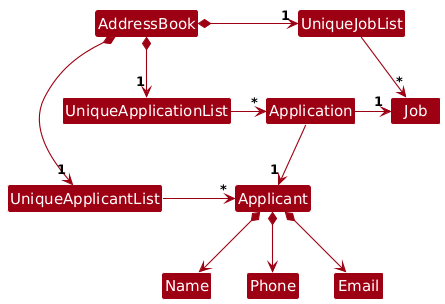

The diagram above was rendered by PlantUML. Its source (embedded in the PNG):
@startuml
!include style.puml
skinparam arrowThickness 1.1
skinparam arrowColor MODEL_COLOR
skinparam classBackgroundColor MODEL_COLOR

AddressBook *-down-> "1" UniqueApplicantList
AddressBook *-right-> "1" UniqueJobList
AddressBook *-down-> "1" UniqueApplicationList

UniqueJobList -down-> "*" Job
UniqueApplicantList -right-> "*" Applicant
UniqueApplicationList -right-> "*" Application


Applicant *--> Name
Applicant *--> Phone
Applicant *--> Email

Application -right-> "1" Job
Application --> "1" Applicant
@enduml